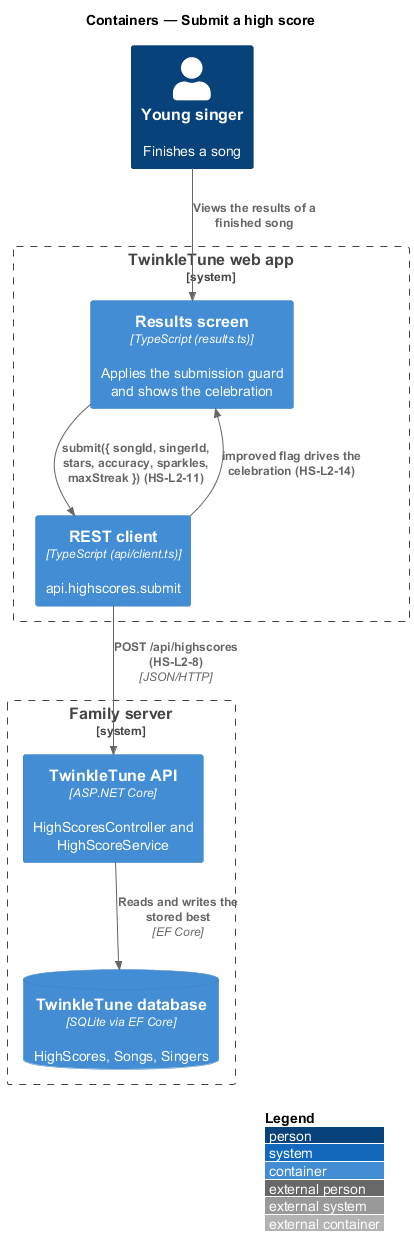

The diagram above was rendered by PlantUML. Its source (embedded in the PNG):
@startuml
!include <C4/C4_Container>
LAYOUT_WITH_LEGEND()
title Containers — Submit a high score

Person(singer, "Young singer", "Finishes a song")
System_Boundary(app, "TwinkleTune web app") {
  Container(results, "Results screen", "TypeScript (results.ts)", "Applies the submission guard and shows the celebration")
  Container(client, "REST client", "TypeScript (api/client.ts)", "api.highscores.submit")
}
System_Boundary(family, "Family server") {
  Container(api, "TwinkleTune API", "ASP.NET Core", "HighScoresController and HighScoreService")
  ContainerDb(db, "TwinkleTune database", "SQLite via EF Core", "HighScores, Songs, Singers")
}

Rel(singer, results, "Views the results of a finished song")
Rel(results, client, "submit({ songId, singerId, stars, accuracy, sparkles, maxStreak }) (HS-L2-11)")
Rel(client, api, "POST /api/highscores (HS-L2-8)", "JSON/HTTP")
Rel(api, db, "Reads and writes the stored best", "EF Core")
Rel_Back(results, client, "improved flag drives the celebration (HS-L2-14)")
@enduml